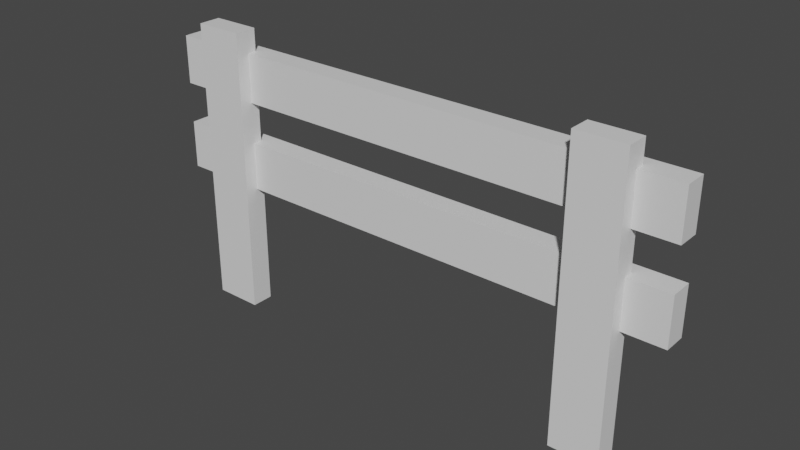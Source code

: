 # Source: fence.blend  (saved by Blender 2.80.75; exported with 4.5.12 LTS)
import bpy
from mathutils import Matrix  # noqa: F401  (used for matrix-valued properties, if any)

bpy.ops.wm.read_factory_settings(use_empty=True)
scene = bpy.context.scene
scene.name = 'Scene'

# ---- collections
col_collection = bpy.data.collections.new('Collection'); scene.collection.children.link(col_collection)

# ---- materials (node trees are filled in below, after node groups)
mat_material = bpy.data.materials.new('Material')
mat_material.alpha_threshold = 0.0
mat_material.use_transparent_shadow = False
mat_material.line_color = (0.0, 0.0, 0.0, 1.0)

# ---- material node trees
mat_material.use_nodes = True; mat_material.node_tree.nodes.clear()
_N = mat_material.node_tree.nodes; _L = mat_material.node_tree.links
n0 = _N.new('ShaderNodeOutputMaterial'); n0.name = 'Material Output'; n0.location = (300, 300)
n1 = _N.new('ShaderNodeBsdfPrincipled'); n1.name = 'Principled BSDF'; n1.location = (10, 300)
n1.distribution = 'GGX'
n1.subsurface_method = 'BURLEY'
n1.inputs[2].default_value = 0.4
n1.inputs[3].default_value = 1.45
n1.inputs[27].default_value = (0.0, 0.0, 0.0, 1.0)
n1.inputs[28].default_value = 1.0
_L.new(n1.outputs[0], n0.inputs[0])
n0.is_active_output = True

# ---- world
world_world = bpy.data.worlds.new('World'); scene.world = world_world
world_world.use_nodes = True; world_world.node_tree.nodes.clear()
_N = world_world.node_tree.nodes; _L = world_world.node_tree.links
n0 = _N.new('ShaderNodeOutputWorld'); n0.name = 'World Output'; n0.location = (300, 300)
n1 = _N.new('ShaderNodeBackground'); n1.name = 'Background'; n1.location = (10, 300)
n1.inputs[0].default_value = (0.05088, 0.05088, 0.05088, 1.0)
_L.new(n1.outputs[0], n0.inputs[0])
n0.is_active_output = True
world_world.color = (0.05088, 0.05088, 0.05088)
world_world.use_sun_shadow = False
world_world.sun_shadow_jitter_overblur = 0.0

# ---- meshes
me_cube = bpy.data.meshes.new('Cube')
me_cube.from_pydata([(1.0, -0.6677, 1.0), (1.0, -0.6677, 0.2812), (1.0, -1.0, 1.0), (1.0, -1.0, 0.2812), (-4.846, -0.6677, 1.0), (-4.846, -0.6677, 0.2812), (-4.846, -1.0, 1.0), (-4.846, -1.0, 0.2812)], [], [(0, 4, 6, 2), (3, 2, 6, 7), (7, 6, 4, 5), (5, 1, 3, 7), (1, 0, 2, 3), (5, 4, 0, 1)])
_uv = me_cube.uv_layers.new(name='UVMap')
_uv.uv.foreach_set('vector', [0.375, 0.0, 0.625, 0.0, 0.625, 0.25, 0.375, 0.25, 0.375, 0.25, 0.625, 0.25, 0.625, 0.5, 0.375, 0.5, 0.375, 0.5, 0.625, 0.5, 0.625, 0.75, 0.375, 0.75, 0.375, 0.75, 0.625, 0.75, 0.625, 1.0, 0.375, 1.0, 0.125, 0.5, 0.375, 0.5, 0.375, 0.75, 0.125, 0.75, 0.625, 0.5, 0.875, 0.5, 0.875, 0.75, 0.625, 0.75])
me_cube.materials.append(mat_material)
me_cube.use_remesh_preserve_volume = False
me_cube.use_remesh_preserve_attributes = False
me_cube.use_mirror_vertex_groups = False
me_cube.update()
me_cube_001 = bpy.data.meshes.new('Cube.001')
me_cube_001.from_pydata([(1.0, -0.6677, 1.0), (1.0, -0.6677, 0.2812), (1.0, -1.0, 1.0), (1.0, -1.0, 0.2812), (-4.846, -0.6677, 1.0), (-4.846, -0.6677, 0.2812), (-4.846, -1.0, 1.0), (-4.846, -1.0, 0.2812)], [], [(0, 4, 6, 2), (3, 2, 6, 7), (7, 6, 4, 5), (5, 1, 3, 7), (1, 0, 2, 3), (5, 4, 0, 1)])
_uv = me_cube_001.uv_layers.new(name='UVMap')
_uv.uv.foreach_set('vector', [0.375, 0.0, 0.625, 0.0, 0.625, 0.25, 0.375, 0.25, 0.375, 0.25, 0.625, 0.25, 0.625, 0.5, 0.375, 0.5, 0.375, 0.5, 0.625, 0.5, 0.625, 0.75, 0.375, 0.75, 0.375, 0.75, 0.625, 0.75, 0.625, 1.0, 0.375, 1.0, 0.125, 0.5, 0.375, 0.5, 0.375, 0.75, 0.125, 0.75, 0.625, 0.5, 0.875, 0.5, 0.875, 0.75, 0.625, 0.75])
me_cube_001.materials.append(mat_material)
me_cube_001.use_remesh_preserve_volume = False
me_cube_001.use_remesh_preserve_attributes = False
me_cube_001.use_mirror_vertex_groups = False
me_cube_001.update()
me_cube_002 = bpy.data.meshes.new('Cube.002')
me_cube_002.from_pydata([(1.0, -0.6677, 1.0), (1.0, -0.6677, 0.2812), (1.0, -1.0, 1.0), (1.0, -1.0, 0.2812), (-4.846, -0.6677, 1.0), (-4.846, -0.6677, 0.2812), (-4.846, -1.0, 1.0), (-4.846, -1.0, 0.2812)], [], [(0, 4, 6, 2), (3, 2, 6, 7), (7, 6, 4, 5), (5, 1, 3, 7), (1, 0, 2, 3), (5, 4, 0, 1)])
_uv = me_cube_002.uv_layers.new(name='UVMap')
_uv.uv.foreach_set('vector', [0.375, 0.0, 0.625, 0.0, 0.625, 0.25, 0.375, 0.25, 0.375, 0.25, 0.625, 0.25, 0.625, 0.5, 0.375, 0.5, 0.375, 0.5, 0.625, 0.5, 0.625, 0.75, 0.375, 0.75, 0.375, 0.75, 0.625, 0.75, 0.625, 1.0, 0.375, 1.0, 0.125, 0.5, 0.375, 0.5, 0.375, 0.75, 0.125, 0.75, 0.625, 0.5, 0.875, 0.5, 0.875, 0.75, 0.625, 0.75])
me_cube_002.materials.append(mat_material)
me_cube_002.use_remesh_preserve_volume = False
me_cube_002.use_remesh_preserve_attributes = False
me_cube_002.use_mirror_vertex_groups = False
me_cube_002.update()
me_cube_003 = bpy.data.meshes.new('Cube.003')
me_cube_003.from_pydata([(1.0, -0.6677, 1.0), (1.0, -0.6677, 0.2812), (1.0, -1.0, 1.0), (1.0, -1.0, 0.2812), (-4.846, -0.6677, 1.0), (-4.846, -0.6677, 0.2812), (-4.846, -1.0, 1.0), (-4.846, -1.0, 0.2812)], [], [(0, 4, 6, 2), (3, 2, 6, 7), (7, 6, 4, 5), (5, 1, 3, 7), (1, 0, 2, 3), (5, 4, 0, 1)])
_uv = me_cube_003.uv_layers.new(name='UVMap')
_uv.uv.foreach_set('vector', [0.375, 0.0, 0.625, 0.0, 0.625, 0.25, 0.375, 0.25, 0.375, 0.25, 0.625, 0.25, 0.625, 0.5, 0.375, 0.5, 0.375, 0.5, 0.625, 0.5, 0.625, 0.75, 0.375, 0.75, 0.375, 0.75, 0.625, 0.75, 0.625, 1.0, 0.375, 1.0, 0.125, 0.5, 0.375, 0.5, 0.375, 0.75, 0.125, 0.75, 0.625, 0.5, 0.875, 0.5, 0.875, 0.75, 0.625, 0.75])
me_cube_003.materials.append(mat_material)
me_cube_003.use_remesh_preserve_volume = False
me_cube_003.use_remesh_preserve_attributes = False
me_cube_003.use_mirror_vertex_groups = False
me_cube_003.update()

# ---- objects
ob_cube = bpy.data.objects.new('Cube', me_cube)
ob_cube_001 = bpy.data.objects.new('Cube.001', me_cube_001)
ob_cube_002 = bpy.data.objects.new('Cube.002', me_cube_002)
ob_cube_003 = bpy.data.objects.new('Cube.003', me_cube_003)

# ---- transforms, parenting, visibility, modifiers, constraints
ob_cube.location = (0.0, 0.0, 0.0)
ob_cube.scale = (1.35, 1.0, 1.0)
ob_cube.lock_rotations_4d = False
ob_cube.empty_display_type = 'ARROWS'
ob_cube.lineart.crease_threshold = 0.0
ob_cube_001.location = (0.0, 0.0, 1.328)
ob_cube_001.scale = (1.35, 1.0, 1.0)
ob_cube_001.lock_rotations_4d = False
ob_cube_001.empty_display_type = 'ARROWS'
ob_cube_001.lineart.crease_threshold = 0.0
ob_cube_002.location = (-0.2613, -0.196, -0.8683)
ob_cube_002.rotation_euler = (0.0, 1.571, 0.0)
ob_cube_002.scale = (0.7289, 1.0, 1.0)
ob_cube_002.lock_rotations_4d = False
ob_cube_002.empty_display_type = 'ARROWS'
ob_cube_002.lineart.crease_threshold = 0.0
ob_cube_003.location = (-6.246, -0.196, -0.8683)
ob_cube_003.rotation_euler = (0.0, 1.571, 0.0)
ob_cube_003.scale = (0.7289, 1.0, 1.0)
ob_cube_003.lock_rotations_4d = False
ob_cube_003.empty_display_type = 'ARROWS'
ob_cube_003.lineart.crease_threshold = 0.0

# ---- collection membership
col_collection.objects.link(ob_cube)
col_collection.objects.link(ob_cube_001)
col_collection.objects.link(ob_cube_002)
col_collection.objects.link(ob_cube_003)

# ---- scene / render settings (as saved in the file)
scene.frame_start = 1; scene.frame_end = 250; scene.frame_set(1)
scene.render.engine = 'BLENDER_EEVEE_NEXT'
scene.cycles.use_denoising = False
scene.cycles.samples = 128
scene.cycles.sampling_pattern = 'TABULATED_SOBOL'
scene.cycles.use_adaptive_sampling = False
scene.cycles.use_light_tree = False
scene.view_settings.view_transform = 'Filmic'
bpy.context.view_layer.update()

# ---- added for rendering (the .blend has no active camera and no usable light): camera, sun
cam_auto = bpy.data.cameras.new('AutoCamera')
cam_auto.lens = 50.0
cam_auto.sensor_width = 36.0
cam_auto.clip_end = 1000.0
ob_auto_camera = bpy.data.objects.new('AutoCamera', cam_auto)
scene.collection.objects.link(ob_auto_camera)
ob_auto_camera.location = (5.71587, -10.9055, 7.1824)
ob_auto_camera.rotation_euler = (1.09748, -7.21219e-08, 0.694738)
scene.camera = ob_auto_camera
light_auto_sun = bpy.data.lights.new('AutoSun', 'SUN')
light_auto_sun.energy = 3.0
light_auto_sun.angle = 0.0523599
ob_auto_sun = bpy.data.objects.new('AutoSun', light_auto_sun)
scene.collection.objects.link(ob_auto_sun)
ob_auto_sun.rotation_euler = (0.872665, 0.174533, 0.523599)
bpy.context.view_layer.update()
